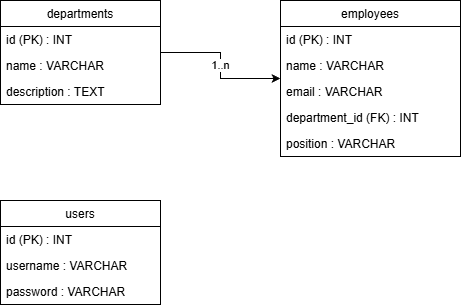

The diagram above was exported from draw.io. Its source (the exported page's mxGraphModel, read from the mxfile embedded in the PNG):
<mxGraphModel dx="1426" dy="777" grid="1" gridSize="10" guides="1" tooltips="1" connect="1" arrows="1" fold="1" page="1" pageScale="1" pageWidth="850" pageHeight="1100" math="0" shadow="0">
  <root>
    <mxCell id="0" />
    <mxCell id="1" parent="0" />
    <mxCell id="LPQTz2W21uBBYO7eAdp5-1" parent="1" style="swimlane;fontStyle=0;childLayout=stackLayout;horizontal=1;startSize=26;horizontalStack=0;resizeParent=1;resizeParentMax=0;resizeLast=0;collapsible=1;marginBottom=0;" value="departments" vertex="1">
      <mxGeometry height="104" width="160" x="120" y="120" as="geometry" />
    </mxCell>
    <mxCell id="LPQTz2W21uBBYO7eAdp5-2" parent="LPQTz2W21uBBYO7eAdp5-1" style="text;strokeColor=none;fillColor=none;align=left;verticalAlign=middle;spacingLeft=4;spacingRight=4;overflow=hidden;rotatable=0;points=[[0,0.5],[1,0.5]];portConstraint=eastwest;" value="id (PK) : INT" vertex="1">
      <mxGeometry height="26" width="160" y="26" as="geometry" />
    </mxCell>
    <mxCell id="LPQTz2W21uBBYO7eAdp5-3" parent="LPQTz2W21uBBYO7eAdp5-1" style="text;strokeColor=none;fillColor=none;align=left;verticalAlign=middle;spacingLeft=4;spacingRight=4;overflow=hidden;rotatable=0;points=[[0,0.5],[1,0.5]];portConstraint=eastwest;" value="name : VARCHAR" vertex="1">
      <mxGeometry height="26" width="160" y="52" as="geometry" />
    </mxCell>
    <mxCell id="LPQTz2W21uBBYO7eAdp5-4" parent="LPQTz2W21uBBYO7eAdp5-1" style="text;strokeColor=none;fillColor=none;align=left;verticalAlign=middle;spacingLeft=4;spacingRight=4;overflow=hidden;rotatable=0;points=[[0,0.5],[1,0.5]];portConstraint=eastwest;" value="description : TEXT" vertex="1">
      <mxGeometry height="26" width="160" y="78" as="geometry" />
    </mxCell>
    <mxCell id="LPQTz2W21uBBYO7eAdp5-5" parent="1" style="swimlane;fontStyle=0;childLayout=stackLayout;horizontal=1;startSize=26;horizontalStack=0;resizeParent=1;resizeParentMax=0;resizeLast=0;collapsible=1;marginBottom=0;" value="users" vertex="1">
      <mxGeometry height="104" width="160" x="120" y="320" as="geometry" />
    </mxCell>
    <mxCell id="LPQTz2W21uBBYO7eAdp5-6" parent="LPQTz2W21uBBYO7eAdp5-5" style="text;strokeColor=none;fillColor=none;align=left;verticalAlign=middle;spacingLeft=4;spacingRight=4;overflow=hidden;rotatable=0;points=[[0,0.5],[1,0.5]];portConstraint=eastwest;" value="id (PK) : INT" vertex="1">
      <mxGeometry height="26" width="160" y="26" as="geometry" />
    </mxCell>
    <mxCell id="LPQTz2W21uBBYO7eAdp5-7" parent="LPQTz2W21uBBYO7eAdp5-5" style="text;strokeColor=none;fillColor=none;align=left;verticalAlign=middle;spacingLeft=4;spacingRight=4;overflow=hidden;rotatable=0;points=[[0,0.5],[1,0.5]];portConstraint=eastwest;" value="username : VARCHAR" vertex="1">
      <mxGeometry height="26" width="160" y="52" as="geometry" />
    </mxCell>
    <mxCell id="LPQTz2W21uBBYO7eAdp5-8" parent="LPQTz2W21uBBYO7eAdp5-5" style="text;strokeColor=none;fillColor=none;align=left;verticalAlign=middle;spacingLeft=4;spacingRight=4;overflow=hidden;rotatable=0;points=[[0,0.5],[1,0.5]];portConstraint=eastwest;" value="password : VARCHAR" vertex="1">
      <mxGeometry height="26" width="160" y="78" as="geometry" />
    </mxCell>
    <mxCell id="LPQTz2W21uBBYO7eAdp5-9" parent="1" style="swimlane;fontStyle=0;childLayout=stackLayout;horizontal=1;startSize=26;horizontalStack=0;resizeParent=1;resizeParentMax=0;resizeLast=0;collapsible=1;marginBottom=0;" value="employees" vertex="1">
      <mxGeometry height="156" width="180" x="400" y="120" as="geometry" />
    </mxCell>
    <mxCell id="LPQTz2W21uBBYO7eAdp5-10" parent="LPQTz2W21uBBYO7eAdp5-9" style="text;strokeColor=none;fillColor=none;align=left;verticalAlign=middle;spacingLeft=4;spacingRight=4;overflow=hidden;rotatable=0;points=[[0,0.5],[1,0.5]];portConstraint=eastwest;" value="id (PK) : INT" vertex="1">
      <mxGeometry height="26" width="180" y="26" as="geometry" />
    </mxCell>
    <mxCell id="LPQTz2W21uBBYO7eAdp5-11" parent="LPQTz2W21uBBYO7eAdp5-9" style="text;strokeColor=none;fillColor=none;align=left;verticalAlign=middle;spacingLeft=4;spacingRight=4;overflow=hidden;rotatable=0;points=[[0,0.5],[1,0.5]];portConstraint=eastwest;" value="name : VARCHAR" vertex="1">
      <mxGeometry height="26" width="180" y="52" as="geometry" />
    </mxCell>
    <mxCell id="LPQTz2W21uBBYO7eAdp5-12" parent="LPQTz2W21uBBYO7eAdp5-9" style="text;strokeColor=none;fillColor=none;align=left;verticalAlign=middle;spacingLeft=4;spacingRight=4;overflow=hidden;rotatable=0;points=[[0,0.5],[1,0.5]];portConstraint=eastwest;" value="email : VARCHAR" vertex="1">
      <mxGeometry height="26" width="180" y="78" as="geometry" />
    </mxCell>
    <mxCell id="LPQTz2W21uBBYO7eAdp5-13" parent="LPQTz2W21uBBYO7eAdp5-9" style="text;strokeColor=none;fillColor=none;align=left;verticalAlign=middle;spacingLeft=4;spacingRight=4;overflow=hidden;rotatable=0;points=[[0,0.5],[1,0.5]];portConstraint=eastwest;" value="department_id (FK) : INT" vertex="1">
      <mxGeometry height="26" width="180" y="104" as="geometry" />
    </mxCell>
    <mxCell id="LPQTz2W21uBBYO7eAdp5-14" parent="LPQTz2W21uBBYO7eAdp5-9" style="text;strokeColor=none;fillColor=none;align=left;verticalAlign=middle;spacingLeft=4;spacingRight=4;overflow=hidden;rotatable=0;points=[[0,0.5],[1,0.5]];portConstraint=eastwest;" value="position : VARCHAR" vertex="1">
      <mxGeometry height="26" width="180" y="130" as="geometry" />
    </mxCell>
    <mxCell id="LPQTz2W21uBBYO7eAdp5-15" edge="1" parent="1" source="LPQTz2W21uBBYO7eAdp5-1" style="edgeStyle=orthogonalEdgeStyle;rounded=0;orthogonalLoop=1;jettySize=auto;html=1;entryX=0;entryY=0.5;entryDx=0;entryDy=0;" target="LPQTz2W21uBBYO7eAdp5-9" value="1..n">
      <mxGeometry relative="1" as="geometry" />
    </mxCell>
  </root>
</mxGraphModel>